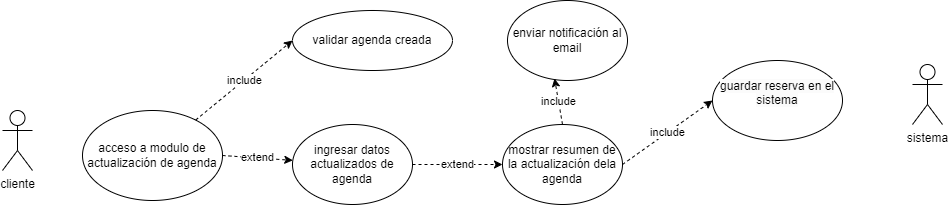

The diagram above was exported from draw.io. Its source (the exported page's mxGraphModel, read from the mxfile embedded in the PNG):
<mxGraphModel dx="1114" dy="560" grid="1" gridSize="10" guides="1" tooltips="1" connect="1" arrows="1" fold="1" page="1" pageScale="1" pageWidth="1169" pageHeight="827" math="0" shadow="0">
  <root>
    <mxCell id="0" />
    <mxCell id="1" parent="0" />
    <mxCell id="X8ThHT0PJ_N0__di-iIK-1" value="acceso a modulo de actualización de agenda" style="ellipse;whiteSpace=wrap;html=1;" parent="1" vertex="1">
      <mxGeometry x="100" y="360" width="140" height="90" as="geometry" />
    </mxCell>
    <mxCell id="X8ThHT0PJ_N0__di-iIK-2" value="validar agenda creada" style="ellipse;whiteSpace=wrap;html=1;" parent="1" vertex="1">
      <mxGeometry x="310" y="260" width="160" height="60" as="geometry" />
    </mxCell>
    <mxCell id="X8ThHT0PJ_N0__di-iIK-4" value="ingresar datos actualizados de agenda" style="ellipse;whiteSpace=wrap;html=1;" parent="1" vertex="1">
      <mxGeometry x="310" y="374" width="120" height="80" as="geometry" />
    </mxCell>
    <mxCell id="X8ThHT0PJ_N0__di-iIK-5" value="&#10;&lt;span style=&quot;color: rgb(0, 0, 0); font-family: Helvetica; font-size: 12px; font-style: normal; font-variant-ligatures: normal; font-variant-caps: normal; font-weight: 400; letter-spacing: normal; orphans: 2; text-align: center; text-indent: 0px; text-transform: none; widows: 2; word-spacing: 0px; -webkit-text-stroke-width: 0px; white-space: normal; background-color: rgb(251, 251, 251); text-decoration-thickness: initial; text-decoration-style: initial; text-decoration-color: initial; display: inline !important; float: none;&quot;&gt;guardar reserva en el sistema&lt;/span&gt;&#10;&#10;" style="ellipse;whiteSpace=wrap;html=1;" parent="1" vertex="1">
      <mxGeometry x="730" y="310" width="130" height="80" as="geometry" />
    </mxCell>
    <mxCell id="X8ThHT0PJ_N0__di-iIK-6" value="enviar notificación al email" style="ellipse;whiteSpace=wrap;html=1;" parent="1" vertex="1">
      <mxGeometry x="525" y="250" width="120" height="80" as="geometry" />
    </mxCell>
    <mxCell id="X8ThHT0PJ_N0__di-iIK-7" value="mostrar resumen de la actualización dela agenda" style="ellipse;whiteSpace=wrap;html=1;" parent="1" vertex="1">
      <mxGeometry x="520" y="374" width="120" height="80" as="geometry" />
    </mxCell>
    <mxCell id="X8ThHT0PJ_N0__di-iIK-9" value="extend" style="endArrow=classic;html=1;rounded=0;dashed=1;strokeColor=default;align=center;verticalAlign=middle;fontFamily=Helvetica;fontSize=11;fontColor=default;labelBackgroundColor=default;exitX=1;exitY=0.5;exitDx=0;exitDy=0;entryX=0;entryY=0.5;entryDx=0;entryDy=0;" parent="1" source="X8ThHT0PJ_N0__di-iIK-4" target="X8ThHT0PJ_N0__di-iIK-7" edge="1">
      <mxGeometry width="50" height="50" relative="1" as="geometry">
        <mxPoint x="500" y="360" as="sourcePoint" />
        <mxPoint x="550" y="310" as="targetPoint" />
      </mxGeometry>
    </mxCell>
    <mxCell id="X8ThHT0PJ_N0__di-iIK-10" value="extend" style="endArrow=classic;html=1;rounded=0;dashed=1;strokeColor=default;align=center;verticalAlign=middle;fontFamily=Helvetica;fontSize=11;fontColor=default;labelBackgroundColor=default;exitX=1;exitY=0.5;exitDx=0;exitDy=0;" parent="1" source="X8ThHT0PJ_N0__di-iIK-1" target="X8ThHT0PJ_N0__di-iIK-4" edge="1">
      <mxGeometry width="50" height="50" relative="1" as="geometry">
        <mxPoint x="510" y="370" as="sourcePoint" />
        <mxPoint x="560" y="320" as="targetPoint" />
      </mxGeometry>
    </mxCell>
    <mxCell id="X8ThHT0PJ_N0__di-iIK-11" value="include" style="endArrow=classic;html=1;rounded=0;dashed=1;strokeColor=default;align=center;verticalAlign=middle;fontFamily=Helvetica;fontSize=11;fontColor=default;labelBackgroundColor=default;entryX=0.392;entryY=0.975;entryDx=0;entryDy=0;entryPerimeter=0;exitX=0.5;exitY=0;exitDx=0;exitDy=0;" parent="1" source="X8ThHT0PJ_N0__di-iIK-7" target="X8ThHT0PJ_N0__di-iIK-6" edge="1">
      <mxGeometry width="50" height="50" relative="1" as="geometry">
        <mxPoint x="628" y="394" as="sourcePoint" />
        <mxPoint x="710" y="370" as="targetPoint" />
      </mxGeometry>
    </mxCell>
    <mxCell id="X8ThHT0PJ_N0__di-iIK-12" value="include" style="endArrow=classic;html=1;rounded=0;dashed=1;strokeColor=default;align=center;verticalAlign=middle;fontFamily=Helvetica;fontSize=11;fontColor=default;labelBackgroundColor=default;exitX=1;exitY=0.5;exitDx=0;exitDy=0;entryX=0;entryY=0.5;entryDx=0;entryDy=0;" parent="1" source="X8ThHT0PJ_N0__di-iIK-7" target="X8ThHT0PJ_N0__di-iIK-5" edge="1">
      <mxGeometry width="50" height="50" relative="1" as="geometry">
        <mxPoint x="490" y="350" as="sourcePoint" />
        <mxPoint x="880" y="390" as="targetPoint" />
      </mxGeometry>
    </mxCell>
    <mxCell id="X8ThHT0PJ_N0__di-iIK-13" value="include" style="endArrow=classic;html=1;rounded=0;dashed=1;strokeColor=default;align=center;verticalAlign=middle;fontFamily=Helvetica;fontSize=11;fontColor=default;labelBackgroundColor=default;entryX=0;entryY=0.5;entryDx=0;entryDy=0;" parent="1" source="X8ThHT0PJ_N0__di-iIK-1" target="X8ThHT0PJ_N0__di-iIK-2" edge="1">
      <mxGeometry width="50" height="50" relative="1" as="geometry">
        <mxPoint x="530" y="390" as="sourcePoint" />
        <mxPoint x="270" y="330" as="targetPoint" />
      </mxGeometry>
    </mxCell>
    <mxCell id="X8ThHT0PJ_N0__di-iIK-15" value="sistema" style="shape=umlActor;verticalLabelPosition=bottom;verticalAlign=top;html=1;outlineConnect=0;" parent="1" vertex="1">
      <mxGeometry x="930" y="314" width="30" height="60" as="geometry" />
    </mxCell>
    <mxCell id="X8ThHT0PJ_N0__di-iIK-16" value="cliente" style="shape=umlActor;verticalLabelPosition=bottom;verticalAlign=top;html=1;outlineConnect=0;" parent="1" vertex="1">
      <mxGeometry x="20" y="360" width="30" height="60" as="geometry" />
    </mxCell>
  </root>
</mxGraphModel>